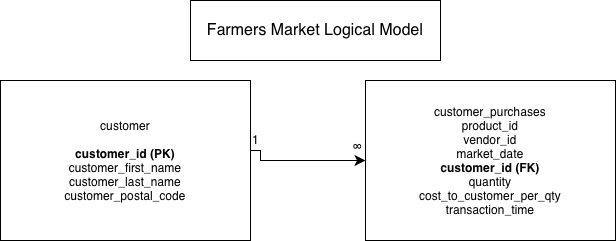

The diagram above was exported from draw.io. Its source (the exported page's mxGraphModel, read from the mxfile embedded in the PNG):
<mxGraphModel dx="808" dy="780" grid="1" gridSize="10" guides="1" tooltips="1" connect="1" arrows="1" fold="1" page="1" pageScale="1" pageWidth="850" pageHeight="1100" math="0" shadow="0">
  <root>
    <mxCell id="0" />
    <mxCell id="1" parent="0" />
    <mxCell id="MgNF-vMBVI2_v4YlpNny-1" parent="1" style="rounded=0;whiteSpace=wrap;html=1;" value="&lt;span style=&quot;text-align: start; font-size: medium;&quot;&gt;Farmers Market Logical Model&lt;/span&gt;" vertex="1">
      <mxGeometry height="60" width="250" x="250" y="110" as="geometry" />
    </mxCell>
    <mxCell id="MgNF-vMBVI2_v4YlpNny-2" parent="1" style="rounded=0;whiteSpace=wrap;html=1;" value="customer&lt;div&gt;&lt;br&gt;&lt;/div&gt;&lt;div&gt;&lt;div&gt;&lt;b&gt;customer_id (PK)&lt;/b&gt;&lt;/div&gt;&lt;div&gt;customer_first_name&lt;/div&gt;&lt;div&gt;customer_last_name&lt;/div&gt;&lt;div&gt;customer_postal_code&lt;/div&gt;&lt;/div&gt;" vertex="1">
      <mxGeometry height="160" width="250" x="60" y="190" as="geometry" />
    </mxCell>
    <mxCell id="MgNF-vMBVI2_v4YlpNny-3" parent="1" style="rounded=0;whiteSpace=wrap;html=1;" value="customer_purchases&lt;br&gt;&lt;div&gt;product_id&lt;br&gt;&lt;/div&gt;&lt;div&gt;&lt;div&gt;vendor_id&lt;/div&gt;&lt;div&gt;market_date&lt;/div&gt;&lt;div&gt;&lt;b&gt;customer_id (FK)&lt;/b&gt;&lt;/div&gt;&lt;div&gt;quantity&lt;/div&gt;&lt;div&gt;cost_to_customer_per_qty&lt;/div&gt;&lt;div&gt;transaction_time&lt;/div&gt;&lt;/div&gt;" vertex="1">
      <mxGeometry height="160" width="250" x="425" y="190" as="geometry" />
    </mxCell>
    <mxCell id="MgNF-vMBVI2_v4YlpNny-6" edge="1" parent="1" source="MgNF-vMBVI2_v4YlpNny-2" style="edgeStyle=orthogonalEdgeStyle;endArrow=classic;html=1;rounded=0;endSize=8;startSize=8;sourcePerimeterSpacing=0;targetPerimeterSpacing=0;fontSize=12;" target="MgNF-vMBVI2_v4YlpNny-3" value="">
      <mxGeometry relative="1" width="140" as="geometry">
        <Array as="points">
          <mxPoint x="320" y="260" />
          <mxPoint x="320" y="270" />
        </Array>
        <mxPoint x="320" y="260" as="sourcePoint" />
        <mxPoint x="460" y="320" as="targetPoint" />
      </mxGeometry>
    </mxCell>
    <mxCell id="MgNF-vMBVI2_v4YlpNny-7" parent="1" style="text;whiteSpace=wrap;" value="1" vertex="1">
      <mxGeometry height="30" width="20" x="310" y="236" as="geometry" />
    </mxCell>
    <mxCell id="MgNF-vMBVI2_v4YlpNny-8" parent="1" style="text;whiteSpace=wrap;" value="∞" vertex="1">
      <mxGeometry height="20" width="20" x="411" y="243" as="geometry" />
    </mxCell>
  </root>
</mxGraphModel>